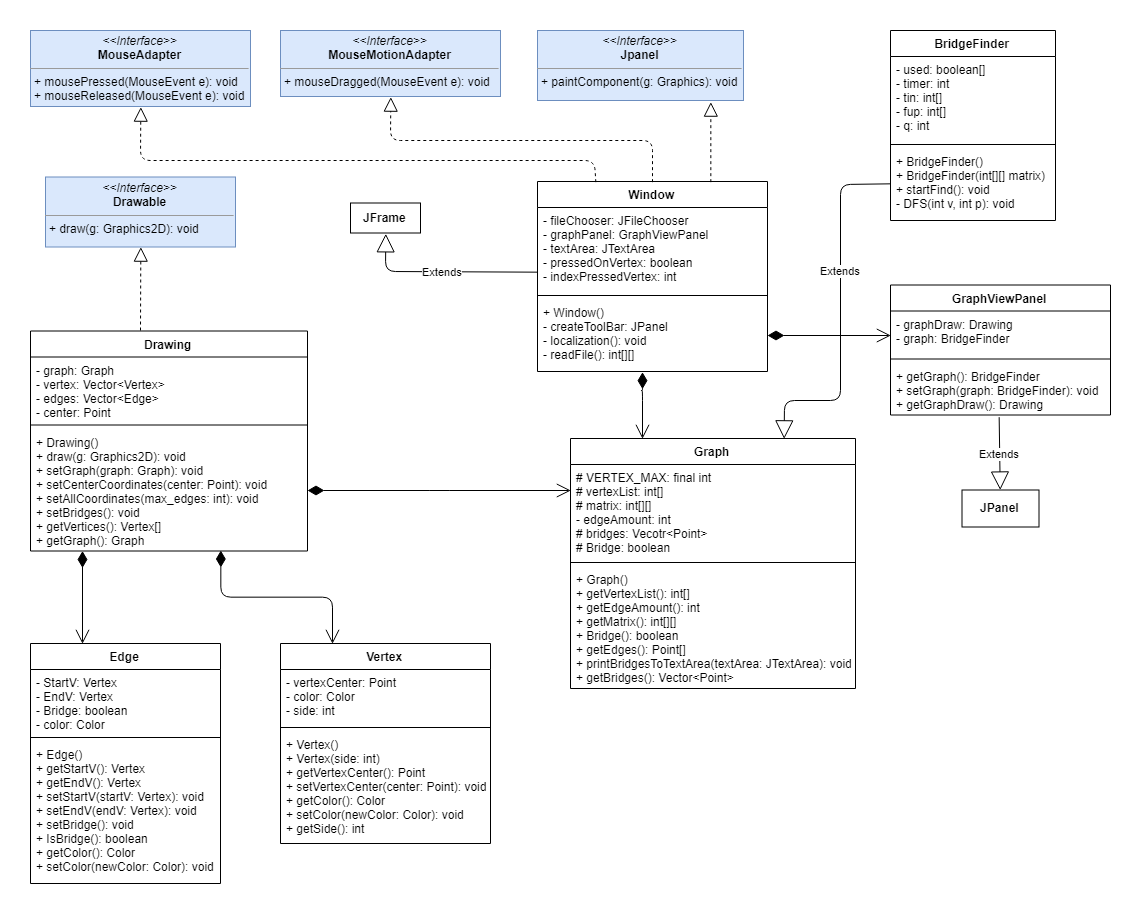

The diagram above was exported from draw.io. Its source (the exported page's mxGraphModel, read from the mxfile embedded in the PNG):
<mxGraphModel dx="1683" dy="970" grid="1" gridSize="10" guides="1" tooltips="1" connect="1" arrows="1" fold="1" page="1" pageScale="1" pageWidth="1169" pageHeight="1654" math="0" shadow="0">
  <root>
    <mxCell id="0" />
    <mxCell id="1" parent="0" />
    <mxCell id="Cg0v02bRS3KzM5dsGGnR-1" value="Window" style="swimlane;fontStyle=1;align=center;verticalAlign=top;childLayout=stackLayout;horizontal=1;startSize=26;horizontalStack=0;resizeParent=1;resizeParentMax=0;resizeLast=0;collapsible=1;marginBottom=0;" vertex="1" parent="1">
      <mxGeometry x="537" y="181" width="230" height="190" as="geometry" />
    </mxCell>
    <mxCell id="Cg0v02bRS3KzM5dsGGnR-2" value="- fileChooser: JFileChooser&#10;- graphPanel: GraphViewPanel&#10;- textArea: JTextArea&#10;- pressedOnVertex: boolean&#10;- indexPressedVertex: int" style="text;strokeColor=none;fillColor=none;align=left;verticalAlign=top;spacingLeft=4;spacingRight=4;overflow=hidden;rotatable=0;points=[[0,0.5],[1,0.5]];portConstraint=eastwest;" vertex="1" parent="Cg0v02bRS3KzM5dsGGnR-1">
      <mxGeometry y="26" width="230" height="84" as="geometry" />
    </mxCell>
    <mxCell id="Cg0v02bRS3KzM5dsGGnR-3" value="" style="line;strokeWidth=1;fillColor=none;align=left;verticalAlign=middle;spacingTop=-1;spacingLeft=3;spacingRight=3;rotatable=0;labelPosition=right;points=[];portConstraint=eastwest;" vertex="1" parent="Cg0v02bRS3KzM5dsGGnR-1">
      <mxGeometry y="110" width="230" height="8" as="geometry" />
    </mxCell>
    <mxCell id="Cg0v02bRS3KzM5dsGGnR-4" value="+ Window()&#10;- createToolBar: JPanel&#10;- localization(): void&#10;- readFile(): int[][]" style="text;strokeColor=none;fillColor=none;align=left;verticalAlign=top;spacingLeft=4;spacingRight=4;overflow=hidden;rotatable=0;points=[[0,0.5],[1,0.5]];portConstraint=eastwest;" vertex="1" parent="Cg0v02bRS3KzM5dsGGnR-1">
      <mxGeometry y="118" width="230" height="72" as="geometry" />
    </mxCell>
    <mxCell id="Cg0v02bRS3KzM5dsGGnR-5" value="&lt;p style=&quot;margin: 0px ; margin-top: 4px ; text-align: center&quot;&gt;&lt;i&gt;&amp;lt;&amp;lt;Interface&amp;gt;&amp;gt;&lt;/i&gt;&lt;br&gt;&lt;b&gt;MouseAdapter&lt;/b&gt;&lt;/p&gt;&lt;hr size=&quot;1&quot;&gt;&lt;p style=&quot;margin: 0px ; margin-left: 4px&quot;&gt;+ mousePressed(MouseEvent e): void&lt;br&gt;+ mouseReleased(MouseEvent e): void&lt;/p&gt;" style="verticalAlign=top;align=left;overflow=fill;fontSize=12;fontFamily=Helvetica;html=1;fillColor=#dae8fc;strokeColor=#6c8ebf;" vertex="1" parent="1">
      <mxGeometry x="30" y="30" width="220" height="76" as="geometry" />
    </mxCell>
    <mxCell id="Cg0v02bRS3KzM5dsGGnR-6" value="&lt;p style=&quot;margin: 0px ; margin-top: 4px ; text-align: center&quot;&gt;&lt;i&gt;&amp;lt;&amp;lt;Interface&amp;gt;&amp;gt;&lt;/i&gt;&lt;br&gt;&lt;b&gt;MouseMotionAdapter&lt;/b&gt;&lt;/p&gt;&lt;hr size=&quot;1&quot;&gt;&lt;p style=&quot;margin: 0px ; margin-left: 4px&quot;&gt;+ mouseDragged(MouseEvent e): void&lt;/p&gt;" style="verticalAlign=top;align=left;overflow=fill;fontSize=12;fontFamily=Helvetica;html=1;fillColor=#dae8fc;strokeColor=#6c8ebf;" vertex="1" parent="1">
      <mxGeometry x="280" y="30" width="220" height="66" as="geometry" />
    </mxCell>
    <mxCell id="Cg0v02bRS3KzM5dsGGnR-20" value="&lt;b&gt;JFrame&lt;/b&gt;" style="html=1;" vertex="1" parent="1">
      <mxGeometry x="350" y="202.5" width="70" height="30" as="geometry" />
    </mxCell>
    <mxCell id="Cg0v02bRS3KzM5dsGGnR-21" value="GraphViewPanel" style="swimlane;fontStyle=1;align=center;verticalAlign=top;childLayout=stackLayout;horizontal=1;startSize=26;horizontalStack=0;resizeParent=1;resizeParentMax=0;resizeLast=0;collapsible=1;marginBottom=0;" vertex="1" parent="1">
      <mxGeometry x="890" y="284.5" width="220" height="130" as="geometry" />
    </mxCell>
    <mxCell id="Cg0v02bRS3KzM5dsGGnR-22" value="- graphDraw: Drawing&#10;- graph: BridgeFinder&#10;" style="text;strokeColor=none;fillColor=none;align=left;verticalAlign=top;spacingLeft=4;spacingRight=4;overflow=hidden;rotatable=0;points=[[0,0.5],[1,0.5]];portConstraint=eastwest;" vertex="1" parent="Cg0v02bRS3KzM5dsGGnR-21">
      <mxGeometry y="26" width="220" height="44" as="geometry" />
    </mxCell>
    <mxCell id="Cg0v02bRS3KzM5dsGGnR-23" value="" style="line;strokeWidth=1;fillColor=none;align=left;verticalAlign=middle;spacingTop=-1;spacingLeft=3;spacingRight=3;rotatable=0;labelPosition=right;points=[];portConstraint=eastwest;" vertex="1" parent="Cg0v02bRS3KzM5dsGGnR-21">
      <mxGeometry y="70" width="220" height="8" as="geometry" />
    </mxCell>
    <mxCell id="Cg0v02bRS3KzM5dsGGnR-24" value="+ getGraph(): BridgeFinder&#10;+ setGraph(graph: BridgeFinder): void&#10;+ getGraphDraw(): Drawing" style="text;strokeColor=none;fillColor=none;align=left;verticalAlign=top;spacingLeft=4;spacingRight=4;overflow=hidden;rotatable=0;points=[[0,0.5],[1,0.5]];portConstraint=eastwest;" vertex="1" parent="Cg0v02bRS3KzM5dsGGnR-21">
      <mxGeometry y="78" width="220" height="52" as="geometry" />
    </mxCell>
    <mxCell id="Cg0v02bRS3KzM5dsGGnR-27" value="&lt;p style=&quot;margin: 0px ; margin-top: 4px ; text-align: center&quot;&gt;&lt;i&gt;&amp;lt;&amp;lt;Interface&amp;gt;&amp;gt;&lt;/i&gt;&lt;br&gt;&lt;b&gt;Jpanel&lt;/b&gt;&lt;/p&gt;&lt;hr size=&quot;1&quot;&gt;&lt;p style=&quot;margin: 0px ; margin-left: 4px&quot;&gt;+ paintComponent(g: Graphics): void&lt;br&gt;&lt;/p&gt;" style="verticalAlign=top;align=left;overflow=fill;fontSize=12;fontFamily=Helvetica;html=1;fillColor=#dae8fc;strokeColor=#6c8ebf;" vertex="1" parent="1">
      <mxGeometry x="537" y="30" width="206" height="70" as="geometry" />
    </mxCell>
    <mxCell id="Cg0v02bRS3KzM5dsGGnR-28" value="Graph" style="swimlane;fontStyle=1;align=center;verticalAlign=top;childLayout=stackLayout;horizontal=1;startSize=26;horizontalStack=0;resizeParent=1;resizeParentMax=0;resizeLast=0;collapsible=1;marginBottom=0;" vertex="1" parent="1">
      <mxGeometry x="570" y="438" width="285" height="250" as="geometry" />
    </mxCell>
    <mxCell id="Cg0v02bRS3KzM5dsGGnR-29" value="# VERTEX_MAX: final int&#10;# vertexList: int[]&#10;# matrix: int[][]&#10;- edgeAmount: int&#10;# bridges: Vecotr&lt;Point&gt;&#10;# Bridge: boolean" style="text;strokeColor=none;fillColor=none;align=left;verticalAlign=top;spacingLeft=4;spacingRight=4;overflow=hidden;rotatable=0;points=[[0,0.5],[1,0.5]];portConstraint=eastwest;" vertex="1" parent="Cg0v02bRS3KzM5dsGGnR-28">
      <mxGeometry y="26" width="285" height="94" as="geometry" />
    </mxCell>
    <mxCell id="Cg0v02bRS3KzM5dsGGnR-30" value="" style="line;strokeWidth=1;fillColor=none;align=left;verticalAlign=middle;spacingTop=-1;spacingLeft=3;spacingRight=3;rotatable=0;labelPosition=right;points=[];portConstraint=eastwest;" vertex="1" parent="Cg0v02bRS3KzM5dsGGnR-28">
      <mxGeometry y="120" width="285" height="8" as="geometry" />
    </mxCell>
    <mxCell id="Cg0v02bRS3KzM5dsGGnR-31" value="+ Graph()&#10;+ getVertexList(): int[]&#10;+ getEdgeAmount(): int&#10;+ getMatrix(): int[][]&#10;+ Bridge(): boolean&#10;+ getEdges(): Point[]&#10;+ printBridgesToTextArea(textArea: JTextArea): void&#10;+ getBridges(): Vector&lt;Point&gt;" style="text;strokeColor=none;fillColor=none;align=left;verticalAlign=top;spacingLeft=4;spacingRight=4;overflow=hidden;rotatable=0;points=[[0,0.5],[1,0.5]];portConstraint=eastwest;" vertex="1" parent="Cg0v02bRS3KzM5dsGGnR-28">
      <mxGeometry y="128" width="285" height="122" as="geometry" />
    </mxCell>
    <mxCell id="Cg0v02bRS3KzM5dsGGnR-32" value="BridgeFinder" style="swimlane;fontStyle=1;align=center;verticalAlign=top;childLayout=stackLayout;horizontal=1;startSize=26;horizontalStack=0;resizeParent=1;resizeParentMax=0;resizeLast=0;collapsible=1;marginBottom=0;" vertex="1" parent="1">
      <mxGeometry x="890" y="30" width="165" height="190" as="geometry" />
    </mxCell>
    <mxCell id="Cg0v02bRS3KzM5dsGGnR-33" value="- used: boolean[]&#10;- timer: int&#10;- tin: int[]&#10;- fup: int[]&#10;- q: int&#10;" style="text;strokeColor=none;fillColor=none;align=left;verticalAlign=top;spacingLeft=4;spacingRight=4;overflow=hidden;rotatable=0;points=[[0,0.5],[1,0.5]];portConstraint=eastwest;" vertex="1" parent="Cg0v02bRS3KzM5dsGGnR-32">
      <mxGeometry y="26" width="165" height="84" as="geometry" />
    </mxCell>
    <mxCell id="Cg0v02bRS3KzM5dsGGnR-34" value="" style="line;strokeWidth=1;fillColor=none;align=left;verticalAlign=middle;spacingTop=-1;spacingLeft=3;spacingRight=3;rotatable=0;labelPosition=right;points=[];portConstraint=eastwest;" vertex="1" parent="Cg0v02bRS3KzM5dsGGnR-32">
      <mxGeometry y="110" width="165" height="8" as="geometry" />
    </mxCell>
    <mxCell id="Cg0v02bRS3KzM5dsGGnR-35" value="+ BridgeFinder()&#10;+ BridgeFinder(int[][] matrix)&#10;+ startFind(): void&#10;- DFS(int v, int p): void&#10;" style="text;strokeColor=none;fillColor=none;align=left;verticalAlign=top;spacingLeft=4;spacingRight=4;overflow=hidden;rotatable=0;points=[[0,0.5],[1,0.5]];portConstraint=eastwest;" vertex="1" parent="Cg0v02bRS3KzM5dsGGnR-32">
      <mxGeometry y="118" width="165" height="72" as="geometry" />
    </mxCell>
    <mxCell id="Cg0v02bRS3KzM5dsGGnR-36" value="Edge" style="swimlane;fontStyle=1;align=center;verticalAlign=top;childLayout=stackLayout;horizontal=1;startSize=26;horizontalStack=0;resizeParent=1;resizeParentMax=0;resizeLast=0;collapsible=1;marginBottom=0;" vertex="1" parent="1">
      <mxGeometry x="30" y="643" width="190" height="240" as="geometry" />
    </mxCell>
    <mxCell id="Cg0v02bRS3KzM5dsGGnR-37" value="- StartV: Vertex&#10;- EndV: Vertex&#10;- Bridge: boolean&#10;- color: Color&#10;" style="text;strokeColor=none;fillColor=none;align=left;verticalAlign=top;spacingLeft=4;spacingRight=4;overflow=hidden;rotatable=0;points=[[0,0.5],[1,0.5]];portConstraint=eastwest;" vertex="1" parent="Cg0v02bRS3KzM5dsGGnR-36">
      <mxGeometry y="26" width="190" height="64" as="geometry" />
    </mxCell>
    <mxCell id="Cg0v02bRS3KzM5dsGGnR-38" value="" style="line;strokeWidth=1;fillColor=none;align=left;verticalAlign=middle;spacingTop=-1;spacingLeft=3;spacingRight=3;rotatable=0;labelPosition=right;points=[];portConstraint=eastwest;" vertex="1" parent="Cg0v02bRS3KzM5dsGGnR-36">
      <mxGeometry y="90" width="190" height="8" as="geometry" />
    </mxCell>
    <mxCell id="Cg0v02bRS3KzM5dsGGnR-39" value="+ Edge()&#10;+ getStartV(): Vertex&#10;+ getEndV(): Vertex&#10;+ setStartV(startV: Vertex): void&#10;+ setEndV(endV: Vertex): void&#10;+ setBridge(): void&#10;+ IsBridge(): boolean&#10;+ getColor(): Color&#10;+ setColor(newColor: Color): void&#10;" style="text;strokeColor=none;fillColor=none;align=left;verticalAlign=top;spacingLeft=4;spacingRight=4;overflow=hidden;rotatable=0;points=[[0,0.5],[1,0.5]];portConstraint=eastwest;" vertex="1" parent="Cg0v02bRS3KzM5dsGGnR-36">
      <mxGeometry y="98" width="190" height="142" as="geometry" />
    </mxCell>
    <mxCell id="Cg0v02bRS3KzM5dsGGnR-40" value="Vertex" style="swimlane;fontStyle=1;align=center;verticalAlign=top;childLayout=stackLayout;horizontal=1;startSize=26;horizontalStack=0;resizeParent=1;resizeParentMax=0;resizeLast=0;collapsible=1;marginBottom=0;" vertex="1" parent="1">
      <mxGeometry x="280" y="643" width="210" height="200" as="geometry" />
    </mxCell>
    <mxCell id="Cg0v02bRS3KzM5dsGGnR-41" value="- vertexCenter: Point&#10;- color: Color&#10;- side: int&#10;" style="text;align=left;verticalAlign=top;spacingLeft=4;spacingRight=4;overflow=hidden;rotatable=0;points=[[0,0.5],[1,0.5]];portConstraint=eastwest;" vertex="1" parent="Cg0v02bRS3KzM5dsGGnR-40">
      <mxGeometry y="26" width="210" height="54" as="geometry" />
    </mxCell>
    <mxCell id="Cg0v02bRS3KzM5dsGGnR-42" value="" style="line;strokeWidth=1;fillColor=none;align=left;verticalAlign=middle;spacingTop=-1;spacingLeft=3;spacingRight=3;rotatable=0;labelPosition=right;points=[];portConstraint=eastwest;" vertex="1" parent="Cg0v02bRS3KzM5dsGGnR-40">
      <mxGeometry y="80" width="210" height="8" as="geometry" />
    </mxCell>
    <mxCell id="Cg0v02bRS3KzM5dsGGnR-43" value="+ Vertex()&#10;+ Vertex(side: int)&#10;+ getVertexCenter(): Point&#10;+ setVertexCenter(center: Point): void&#10;+ getColor(): Color&#10;+ setColor(newColor: Color): void&#10;+ getSide(): int&#10;" style="text;strokeColor=none;fillColor=none;align=left;verticalAlign=top;spacingLeft=4;spacingRight=4;overflow=hidden;rotatable=0;points=[[0,0.5],[1,0.5]];portConstraint=eastwest;" vertex="1" parent="Cg0v02bRS3KzM5dsGGnR-40">
      <mxGeometry y="88" width="210" height="112" as="geometry" />
    </mxCell>
    <mxCell id="Cg0v02bRS3KzM5dsGGnR-44" value="Drawing" style="swimlane;fontStyle=1;align=center;verticalAlign=top;childLayout=stackLayout;horizontal=1;startSize=26;horizontalStack=0;resizeParent=1;resizeParentMax=0;resizeLast=0;collapsible=1;marginBottom=0;" vertex="1" parent="1">
      <mxGeometry x="30" y="330.5" width="277" height="220" as="geometry" />
    </mxCell>
    <mxCell id="Cg0v02bRS3KzM5dsGGnR-45" value="- graph: Graph&#10;- vertex: Vector&lt;Vertex&gt;&#10;- edges: Vector&lt;Edge&gt;&#10;- center: Point&#10;" style="text;strokeColor=none;fillColor=none;align=left;verticalAlign=top;spacingLeft=4;spacingRight=4;overflow=hidden;rotatable=0;points=[[0,0.5],[1,0.5]];portConstraint=eastwest;" vertex="1" parent="Cg0v02bRS3KzM5dsGGnR-44">
      <mxGeometry y="26" width="277" height="64" as="geometry" />
    </mxCell>
    <mxCell id="Cg0v02bRS3KzM5dsGGnR-46" value="" style="line;strokeWidth=1;fillColor=none;align=left;verticalAlign=middle;spacingTop=-1;spacingLeft=3;spacingRight=3;rotatable=0;labelPosition=right;points=[];portConstraint=eastwest;" vertex="1" parent="Cg0v02bRS3KzM5dsGGnR-44">
      <mxGeometry y="90" width="277" height="8" as="geometry" />
    </mxCell>
    <mxCell id="Cg0v02bRS3KzM5dsGGnR-47" value="+ Drawing()&#10;+ draw(g: Graphics2D): void&#10;+ setGraph(graph: Graph): void&#10;+ setCenterCoordinates(center: Point): void&#10;+ setAllCoordinates(max_edges: int): void&#10;+ setBridges(): void&#10;+ getVertices(): Vertex[]&#10;+ getGraph(): Graph" style="text;strokeColor=none;fillColor=none;align=left;verticalAlign=top;spacingLeft=4;spacingRight=4;overflow=hidden;rotatable=0;points=[[0,0.5],[1,0.5]];portConstraint=eastwest;" vertex="1" parent="Cg0v02bRS3KzM5dsGGnR-44">
      <mxGeometry y="98" width="277" height="122" as="geometry" />
    </mxCell>
    <mxCell id="Cg0v02bRS3KzM5dsGGnR-48" value="&lt;p style=&quot;margin: 0px ; margin-top: 4px ; text-align: center&quot;&gt;&lt;i&gt;&amp;lt;&amp;lt;Interface&amp;gt;&amp;gt;&lt;/i&gt;&lt;br&gt;&lt;b&gt;Drawable&lt;/b&gt;&lt;/p&gt;&lt;hr size=&quot;1&quot;&gt;&lt;p style=&quot;margin: 0px ; margin-left: 4px&quot;&gt;+ draw(g: Graphics2D): void&lt;br&gt;&lt;/p&gt;" style="verticalAlign=top;align=left;overflow=fill;fontSize=12;fontFamily=Helvetica;html=1;fillColor=#dae8fc;strokeColor=#6c8ebf;" vertex="1" parent="1">
      <mxGeometry x="45" y="176.5" width="190" height="70" as="geometry" />
    </mxCell>
    <mxCell id="Cg0v02bRS3KzM5dsGGnR-51" value="Extends" style="endArrow=block;endSize=16;endFill=0;html=1;exitX=0.002;exitY=0.761;exitDx=0;exitDy=0;entryX=0.5;entryY=1;entryDx=0;entryDy=0;exitPerimeter=0;" edge="1" parent="1" source="Cg0v02bRS3KzM5dsGGnR-2" target="Cg0v02bRS3KzM5dsGGnR-20">
      <mxGeometry width="160" relative="1" as="geometry">
        <mxPoint x="10" y="970" as="sourcePoint" />
        <mxPoint x="170" y="970" as="targetPoint" />
        <Array as="points">
          <mxPoint x="385" y="271" />
        </Array>
      </mxGeometry>
    </mxCell>
    <mxCell id="Cg0v02bRS3KzM5dsGGnR-53" value="&lt;b&gt;JPanel&lt;/b&gt;" style="html=1;" vertex="1" parent="1">
      <mxGeometry x="961.5" y="489.5" width="77" height="37" as="geometry" />
    </mxCell>
    <mxCell id="Cg0v02bRS3KzM5dsGGnR-55" value="" style="endArrow=block;dashed=1;endFill=0;endSize=12;html=1;entryX=0.5;entryY=1;entryDx=0;entryDy=0;" edge="1" parent="1" target="Cg0v02bRS3KzM5dsGGnR-48">
      <mxGeometry width="160" relative="1" as="geometry">
        <mxPoint x="140" y="330" as="sourcePoint" />
        <mxPoint x="190" y="930" as="targetPoint" />
      </mxGeometry>
    </mxCell>
    <mxCell id="Cg0v02bRS3KzM5dsGGnR-56" value="" style="endArrow=block;dashed=1;endFill=0;endSize=12;html=1;exitX=0.5;exitY=0;exitDx=0;exitDy=0;entryX=0.5;entryY=1;entryDx=0;entryDy=0;" edge="1" parent="1" source="Cg0v02bRS3KzM5dsGGnR-1" target="Cg0v02bRS3KzM5dsGGnR-6">
      <mxGeometry width="160" relative="1" as="geometry">
        <mxPoint x="30" y="930" as="sourcePoint" />
        <mxPoint x="190" y="930" as="targetPoint" />
        <Array as="points">
          <mxPoint x="652" y="140" />
          <mxPoint x="390" y="140" />
        </Array>
      </mxGeometry>
    </mxCell>
    <mxCell id="Cg0v02bRS3KzM5dsGGnR-57" value="" style="endArrow=block;dashed=1;endFill=0;endSize=12;html=1;exitX=0.25;exitY=0;exitDx=0;exitDy=0;entryX=0.5;entryY=1;entryDx=0;entryDy=0;" edge="1" parent="1" source="Cg0v02bRS3KzM5dsGGnR-1" target="Cg0v02bRS3KzM5dsGGnR-5">
      <mxGeometry width="160" relative="1" as="geometry">
        <mxPoint x="20" y="970" as="sourcePoint" />
        <mxPoint x="180" y="970" as="targetPoint" />
        <Array as="points">
          <mxPoint x="594" y="160" />
          <mxPoint x="140" y="160" />
        </Array>
      </mxGeometry>
    </mxCell>
    <mxCell id="Cg0v02bRS3KzM5dsGGnR-58" value="" style="endArrow=block;dashed=1;endFill=0;endSize=12;html=1;exitX=0.75;exitY=0;exitDx=0;exitDy=0;entryX=0.841;entryY=1.02;entryDx=0;entryDy=0;entryPerimeter=0;" edge="1" parent="1" source="Cg0v02bRS3KzM5dsGGnR-1" target="Cg0v02bRS3KzM5dsGGnR-27">
      <mxGeometry width="160" relative="1" as="geometry">
        <mxPoint x="670" y="176" as="sourcePoint" />
        <mxPoint x="720" y="110" as="targetPoint" />
      </mxGeometry>
    </mxCell>
    <mxCell id="Cg0v02bRS3KzM5dsGGnR-61" value="" style="endArrow=open;html=1;endSize=12;startArrow=diamondThin;startSize=14;startFill=1;edgeStyle=orthogonalEdgeStyle;align=left;verticalAlign=bottom;" edge="1" parent="1" source="Cg0v02bRS3KzM5dsGGnR-47">
      <mxGeometry x="-0.5781" y="-22" relative="1" as="geometry">
        <mxPoint x="30" y="910" as="sourcePoint" />
        <mxPoint x="82" y="643" as="targetPoint" />
        <Array as="points">
          <mxPoint x="82" y="643" />
        </Array>
        <mxPoint as="offset" />
      </mxGeometry>
    </mxCell>
    <mxCell id="Cg0v02bRS3KzM5dsGGnR-62" value="" style="endArrow=open;html=1;endSize=12;startArrow=diamondThin;startSize=14;startFill=1;edgeStyle=orthogonalEdgeStyle;align=left;verticalAlign=bottom;strokeWidth=1;entryX=0.25;entryY=0;entryDx=0;entryDy=0;exitX=0.686;exitY=1.001;exitDx=0;exitDy=0;exitPerimeter=0;" edge="1" parent="1" source="Cg0v02bRS3KzM5dsGGnR-47" target="Cg0v02bRS3KzM5dsGGnR-40">
      <mxGeometry x="0.1415" y="27" relative="1" as="geometry">
        <mxPoint x="80" y="910" as="sourcePoint" />
        <mxPoint x="240" y="910" as="targetPoint" />
        <mxPoint as="offset" />
      </mxGeometry>
    </mxCell>
    <mxCell id="Cg0v02bRS3KzM5dsGGnR-63" value="" style="endArrow=open;html=1;endSize=12;startArrow=diamondThin;startSize=14;startFill=1;edgeStyle=orthogonalEdgeStyle;align=left;verticalAlign=bottom;strokeWidth=1;entryX=0.25;entryY=0;entryDx=0;entryDy=0;exitX=0.453;exitY=1;exitDx=0;exitDy=0;exitPerimeter=0;" edge="1" parent="1" source="Cg0v02bRS3KzM5dsGGnR-4" target="Cg0v02bRS3KzM5dsGGnR-28">
      <mxGeometry x="-0.3618" y="-150" relative="1" as="geometry">
        <mxPoint x="110" y="910" as="sourcePoint" />
        <mxPoint x="650" y="410" as="targetPoint" />
        <Array as="points">
          <mxPoint x="641" y="390" />
          <mxPoint x="641" y="390" />
        </Array>
        <mxPoint as="offset" />
      </mxGeometry>
    </mxCell>
    <mxCell id="Cg0v02bRS3KzM5dsGGnR-65" value="Extends" style="endArrow=block;endSize=16;endFill=0;html=1;strokeWidth=1;exitX=0.497;exitY=1.032;exitDx=0;exitDy=0;exitPerimeter=0;" edge="1" parent="1" source="Cg0v02bRS3KzM5dsGGnR-24" target="Cg0v02bRS3KzM5dsGGnR-53">
      <mxGeometry width="160" relative="1" as="geometry">
        <mxPoint x="30" y="910" as="sourcePoint" />
        <mxPoint x="190" y="910" as="targetPoint" />
      </mxGeometry>
    </mxCell>
    <mxCell id="Cg0v02bRS3KzM5dsGGnR-66" value="" style="endArrow=open;html=1;endSize=12;startArrow=diamondThin;startSize=14;startFill=1;edgeStyle=orthogonalEdgeStyle;align=left;verticalAlign=bottom;strokeWidth=1;entryX=-0.001;entryY=0.269;entryDx=0;entryDy=0;entryPerimeter=0;" edge="1" parent="1" source="Cg0v02bRS3KzM5dsGGnR-47" target="Cg0v02bRS3KzM5dsGGnR-29">
      <mxGeometry x="-0.5563" y="60" relative="1" as="geometry">
        <mxPoint x="390" y="570" as="sourcePoint" />
        <mxPoint x="200" y="910" as="targetPoint" />
        <mxPoint as="offset" />
      </mxGeometry>
    </mxCell>
    <mxCell id="Cg0v02bRS3KzM5dsGGnR-67" value="" style="endArrow=open;html=1;endSize=12;startArrow=diamondThin;startSize=14;startFill=1;edgeStyle=orthogonalEdgeStyle;align=left;verticalAlign=bottom;strokeWidth=1;exitX=1;exitY=0.5;exitDx=0;exitDy=0;entryX=0.001;entryY=0.551;entryDx=0;entryDy=0;entryPerimeter=0;" edge="1" parent="1" source="Cg0v02bRS3KzM5dsGGnR-4" target="Cg0v02bRS3KzM5dsGGnR-22">
      <mxGeometry x="0.0177" y="29" relative="1" as="geometry">
        <mxPoint x="30" y="910" as="sourcePoint" />
        <mxPoint x="190" y="910" as="targetPoint" />
        <mxPoint x="-18" y="7" as="offset" />
      </mxGeometry>
    </mxCell>
    <mxCell id="Cg0v02bRS3KzM5dsGGnR-68" value="Extends" style="endArrow=block;endSize=16;endFill=0;html=1;strokeWidth=1;exitX=0;exitY=0.5;exitDx=0;exitDy=0;entryX=0.75;entryY=0;entryDx=0;entryDy=0;" edge="1" parent="1" source="Cg0v02bRS3KzM5dsGGnR-35" target="Cg0v02bRS3KzM5dsGGnR-28">
      <mxGeometry x="-0.2444" width="160" relative="1" as="geometry">
        <mxPoint x="180" y="910" as="sourcePoint" />
        <mxPoint x="340" y="910" as="targetPoint" />
        <Array as="points">
          <mxPoint x="840" y="184" />
          <mxPoint x="840" y="400" />
          <mxPoint x="784" y="400" />
        </Array>
        <mxPoint as="offset" />
      </mxGeometry>
    </mxCell>
  </root>
</mxGraphModel>